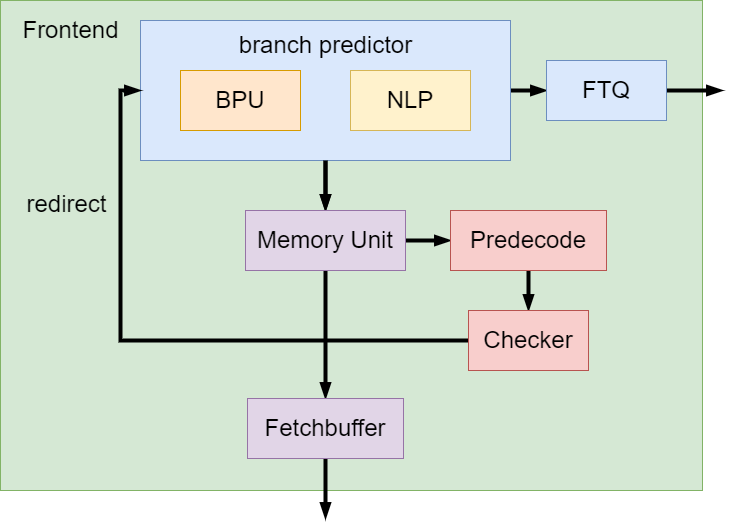

The diagram above was exported from draw.io. Its source (the exported page's mxGraphModel, read from the mxfile embedded in the PNG):
<mxGraphModel dx="1102" dy="844" grid="1" gridSize="4" guides="1" tooltips="1" connect="1" arrows="1" fold="1" page="1" pageScale="1" pageWidth="1169" pageHeight="827" math="0" shadow="0">
  <root>
    <mxCell id="0" />
    <mxCell id="1" parent="0" />
    <mxCell id="513Teg_x-FysZgTFp9Va-3" value="" style="rounded=0;whiteSpace=wrap;html=1;fontSize=24;fillColor=#d5e8d4;strokeColor=#82b366;" vertex="1" parent="1">
      <mxGeometry x="270" y="250" width="702" height="490" as="geometry" />
    </mxCell>
    <mxCell id="513Teg_x-FysZgTFp9Va-28" style="edgeStyle=orthogonalEdgeStyle;rounded=0;orthogonalLoop=1;jettySize=auto;html=1;exitX=0.5;exitY=1;exitDx=0;exitDy=0;fontSize=24;endArrow=blockThin;endFill=1;strokeWidth=4;" edge="1" parent="1" source="513Teg_x-FysZgTFp9Va-6" target="513Teg_x-FysZgTFp9Va-11">
      <mxGeometry relative="1" as="geometry" />
    </mxCell>
    <mxCell id="513Teg_x-FysZgTFp9Va-30" style="edgeStyle=orthogonalEdgeStyle;rounded=0;orthogonalLoop=1;jettySize=auto;html=1;exitX=1;exitY=0.5;exitDx=0;exitDy=0;entryX=0;entryY=0.5;entryDx=0;entryDy=0;fontSize=24;endArrow=blockThin;endFill=1;strokeWidth=4;" edge="1" parent="1" source="513Teg_x-FysZgTFp9Va-6" target="513Teg_x-FysZgTFp9Va-24">
      <mxGeometry relative="1" as="geometry" />
    </mxCell>
    <mxCell id="513Teg_x-FysZgTFp9Va-6" value="" style="rounded=0;whiteSpace=wrap;html=1;fontSize=24;fillColor=#dae8fc;strokeColor=#6c8ebf;" vertex="1" parent="1">
      <mxGeometry x="410" y="270" width="370" height="140" as="geometry" />
    </mxCell>
    <mxCell id="513Teg_x-FysZgTFp9Va-2" value="&lt;font style=&quot;font-size: 24px&quot;&gt;Frontend&lt;/font&gt;" style="text;html=1;align=center;verticalAlign=middle;resizable=0;points=[];autosize=1;strokeColor=none;fillColor=none;" vertex="1" parent="1">
      <mxGeometry x="284" y="268" width="112" height="24" as="geometry" />
    </mxCell>
    <mxCell id="513Teg_x-FysZgTFp9Va-4" value="BPU" style="rounded=0;whiteSpace=wrap;html=1;fontSize=24;fillColor=#ffe6cc;strokeColor=#d79b00;" vertex="1" parent="1">
      <mxGeometry x="450" y="320" width="120" height="60" as="geometry" />
    </mxCell>
    <mxCell id="513Teg_x-FysZgTFp9Va-5" value="NLP" style="rounded=0;whiteSpace=wrap;html=1;fontSize=24;fillColor=#fff2cc;strokeColor=#d6b656;" vertex="1" parent="1">
      <mxGeometry x="620" y="320" width="120" height="60" as="geometry" />
    </mxCell>
    <mxCell id="513Teg_x-FysZgTFp9Va-7" value="branch predictor" style="text;html=1;align=center;verticalAlign=middle;resizable=0;points=[];autosize=1;strokeColor=none;fillColor=none;fontSize=24;" vertex="1" parent="1">
      <mxGeometry x="500" y="280" width="190" height="30" as="geometry" />
    </mxCell>
    <mxCell id="513Teg_x-FysZgTFp9Va-10" value="" style="endArrow=blockThin;html=1;fontSize=24;rounded=0;strokeWidth=4;endFill=1;exitX=0.5;exitY=1;exitDx=0;exitDy=0;entryX=0.5;entryY=0;entryDx=0;entryDy=0;" edge="1" parent="1" source="513Teg_x-FysZgTFp9Va-6" target="513Teg_x-FysZgTFp9Va-11">
      <mxGeometry width="50" height="50" relative="1" as="geometry">
        <mxPoint x="650" y="490" as="sourcePoint" />
        <mxPoint x="700" y="440" as="targetPoint" />
      </mxGeometry>
    </mxCell>
    <mxCell id="513Teg_x-FysZgTFp9Va-13" style="edgeStyle=orthogonalEdgeStyle;rounded=0;orthogonalLoop=1;jettySize=auto;html=1;entryX=0;entryY=0.5;entryDx=0;entryDy=0;fontSize=24;endArrow=blockThin;endFill=1;strokeWidth=4;" edge="1" parent="1" source="513Teg_x-FysZgTFp9Va-11" target="513Teg_x-FysZgTFp9Va-12">
      <mxGeometry relative="1" as="geometry" />
    </mxCell>
    <mxCell id="513Teg_x-FysZgTFp9Va-18" style="edgeStyle=orthogonalEdgeStyle;rounded=0;orthogonalLoop=1;jettySize=auto;html=1;exitX=0.5;exitY=1;exitDx=0;exitDy=0;entryX=0.5;entryY=0;entryDx=0;entryDy=0;fontSize=24;endArrow=blockThin;endFill=1;strokeWidth=4;" edge="1" parent="1" source="513Teg_x-FysZgTFp9Va-11" target="513Teg_x-FysZgTFp9Va-16">
      <mxGeometry relative="1" as="geometry" />
    </mxCell>
    <mxCell id="513Teg_x-FysZgTFp9Va-11" value="Memory Unit" style="rounded=0;whiteSpace=wrap;html=1;fontSize=24;fillColor=#e1d5e7;strokeColor=#9673a6;" vertex="1" parent="1">
      <mxGeometry x="515" y="460" width="160" height="60" as="geometry" />
    </mxCell>
    <mxCell id="513Teg_x-FysZgTFp9Va-17" style="edgeStyle=orthogonalEdgeStyle;rounded=0;orthogonalLoop=1;jettySize=auto;html=1;fontSize=24;endArrow=blockThin;endFill=1;strokeWidth=4;" edge="1" parent="1" source="513Teg_x-FysZgTFp9Va-12" target="513Teg_x-FysZgTFp9Va-15">
      <mxGeometry relative="1" as="geometry" />
    </mxCell>
    <mxCell id="513Teg_x-FysZgTFp9Va-12" value="Predecode" style="rounded=0;whiteSpace=wrap;html=1;fontSize=24;fillColor=#f8cecc;strokeColor=#b85450;" vertex="1" parent="1">
      <mxGeometry x="720" y="460" width="156" height="60" as="geometry" />
    </mxCell>
    <mxCell id="513Teg_x-FysZgTFp9Va-21" style="edgeStyle=orthogonalEdgeStyle;rounded=0;orthogonalLoop=1;jettySize=auto;html=1;exitX=0;exitY=0.5;exitDx=0;exitDy=0;entryX=0;entryY=0.5;entryDx=0;entryDy=0;fontSize=24;endArrow=blockThin;endFill=1;strokeWidth=4;" edge="1" parent="1" source="513Teg_x-FysZgTFp9Va-15" target="513Teg_x-FysZgTFp9Va-6">
      <mxGeometry relative="1" as="geometry" />
    </mxCell>
    <mxCell id="513Teg_x-FysZgTFp9Va-15" value="Checker" style="rounded=0;whiteSpace=wrap;html=1;fontSize=24;fillColor=#f8cecc;strokeColor=#b85450;" vertex="1" parent="1">
      <mxGeometry x="738" y="560" width="120" height="60" as="geometry" />
    </mxCell>
    <mxCell id="513Teg_x-FysZgTFp9Va-19" style="edgeStyle=orthogonalEdgeStyle;rounded=0;orthogonalLoop=1;jettySize=auto;html=1;fontSize=24;endArrow=blockThin;endFill=1;strokeWidth=4;" edge="1" parent="1" source="513Teg_x-FysZgTFp9Va-16">
      <mxGeometry relative="1" as="geometry">
        <mxPoint x="595" y="768" as="targetPoint" />
      </mxGeometry>
    </mxCell>
    <mxCell id="513Teg_x-FysZgTFp9Va-16" value="Fetchbuffer" style="rounded=0;whiteSpace=wrap;html=1;fontSize=24;fillColor=#e1d5e7;strokeColor=#9673a6;" vertex="1" parent="1">
      <mxGeometry x="517" y="648" width="156" height="60" as="geometry" />
    </mxCell>
    <mxCell id="513Teg_x-FysZgTFp9Va-22" value="redirect" style="text;html=1;align=center;verticalAlign=middle;resizable=0;points=[];autosize=1;strokeColor=none;fillColor=none;fontSize=24;" vertex="1" parent="1">
      <mxGeometry x="288" y="436" width="96" height="36" as="geometry" />
    </mxCell>
    <mxCell id="513Teg_x-FysZgTFp9Va-31" style="edgeStyle=orthogonalEdgeStyle;rounded=0;orthogonalLoop=1;jettySize=auto;html=1;exitX=1;exitY=0.5;exitDx=0;exitDy=0;fontSize=24;endArrow=blockThin;endFill=1;strokeWidth=4;" edge="1" parent="1" source="513Teg_x-FysZgTFp9Va-24">
      <mxGeometry relative="1" as="geometry">
        <mxPoint x="992" y="340" as="targetPoint" />
      </mxGeometry>
    </mxCell>
    <mxCell id="513Teg_x-FysZgTFp9Va-24" value="FTQ" style="rounded=0;whiteSpace=wrap;html=1;fontSize=24;fillColor=#dae8fc;strokeColor=#6c8ebf;" vertex="1" parent="1">
      <mxGeometry x="816" y="310" width="120" height="60" as="geometry" />
    </mxCell>
  </root>
</mxGraphModel>